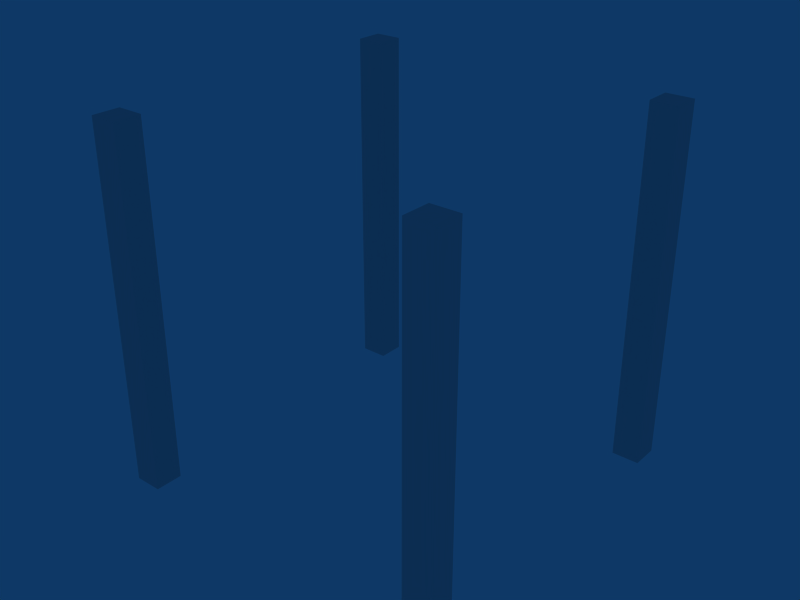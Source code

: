 # Source: p_elevator_body.blend  (saved by Blender 2.49.0; exported with 4.5.12 LTS)
import bpy
from mathutils import Matrix  # noqa: F401  (used for matrix-valued properties, if any)

bpy.ops.wm.read_factory_settings(use_empty=True)
scene = bpy.context.scene
scene.name = 'Scene'

# ---- collections
col_collection_1 = bpy.data.collections.new('Collection 1'); scene.collection.children.link(col_collection_1)

# ---- world
world_world = bpy.data.worlds.new('World'); scene.world = world_world
world_world.color = (0.05656, 0.2208, 0.4)
world_world.use_sun_shadow = False
world_world.sun_shadow_jitter_overblur = 0.0
world_world.cycles.sampling_method = 'MANUAL'
world_world.cycles.sample_map_resolution = 256

# ---- meshes
me_cube_001 = bpy.data.meshes.new('Cube.001')
me_cube_001.from_pydata([(-0.8301, -0.8244, 0.001257), (-0.8301, -0.9779, 0.001257), (-0.9837, -0.9779, 0.001257), (-0.9837, -0.8244, 0.001257), (-0.8301, -0.8244, 1.991), (-0.8301, -0.9779, 1.991), (-0.9837, -0.9779, 1.991), (-0.9837, -0.8244, 1.991), (-0.9837, 0.985, 1.991), (-0.9837, 0.8314, 1.991), (-0.8301, 0.8314, 1.991), (-0.8301, 0.985, 1.991), (-0.9837, 0.985, 0.001257), (-0.9837, 0.8314, 0.001257), (-0.8301, 0.8314, 0.001257), (-0.8301, 0.985, 0.001257), (0.9778, 0.985, 0.001257), (0.9778, 0.8314, 0.001257), (0.8242, 0.8314, 0.001257), (0.8242, 0.985, 0.001257), (0.9778, 0.985, 1.991), (0.9778, 0.8314, 1.991), (0.8242, 0.8314, 1.991), (0.8242, 0.985, 1.991), (0.8242, -0.8244, 1.991), (0.8242, -0.9779, 1.991), (0.9778, -0.9779, 1.991), (0.9778, -0.8244, 1.991), (0.8242, -0.8244, 0.001257), (0.8242, -0.9779, 0.001257), (0.9778, -0.9779, 0.001257), (0.9778, -0.8244, 0.001257)], [], [(0, 1, 2, 3), (4, 7, 6, 5), (0, 4, 5, 1), (1, 5, 6, 2), (2, 6, 7, 3), (4, 0, 3, 7), (11, 15, 12, 8), (13, 9, 8, 12), (14, 10, 9, 13), (15, 11, 10, 14), (11, 8, 9, 10), (15, 14, 13, 12), (16, 17, 18, 19), (20, 23, 22, 21), (16, 20, 21, 17), (17, 21, 22, 18), (18, 22, 23, 19), (20, 16, 19, 23), (27, 31, 28, 24), (29, 25, 24, 28), (30, 26, 25, 29), (31, 27, 26, 30), (27, 24, 25, 26), (31, 30, 29, 28)])
_uv = me_cube_001.uv_layers.new(name='UVTex')
_uv.uv.foreach_set('vector', [0.0783, 0.07824, 0.0783, 6.073e-08, 0.0, 6.073e-08, 0.0, 0.07824, 0.0783, 0.07824, 0.0, 0.07824, 0.0, 1.518e-07, 0.0783, 9.109e-08, 0.3936, 0.004629, 0.3936, 0.9994, 0.507, 0.9994, 0.507, 0.004629, 0.507, 0.004629, 0.507, 0.9994, 0.3943, 0.9994, 0.3943, 0.004629, 0.3943, 0.004629, 0.3943, 0.9994, 0.2809, 0.9994, 0.2809, 0.004629, 0.3936, 0.9994, 0.3936, 0.004629, 0.2809, 0.004629, 0.2809, 0.9994, 0.2865, 0.9994, 0.2865, 0.004628, 0.3991, 0.004628, 0.3991, 0.9994, 0.5117, 0.004628, 0.5117, 0.9994, 0.3991, 0.9994, 0.3991, 0.004628, 0.399, 0.004628, 0.399, 0.9994, 0.5117, 0.9994, 0.5117, 0.004628, 0.2865, 0.004628, 0.2865, 0.9994, 0.399, 0.9994, 0.399, 0.004628, 0.0783, 1.0, 6.078e-08, 1.0, 6.078e-08, 0.9218, 0.0783, 0.9218, 0.0783, 1.0, 0.0783, 0.9218, 6.078e-08, 0.9218, 6.078e-08, 1.0, 1.0, 1.0, 1.0, 0.9218, 0.9217, 0.9218, 0.9217, 1.0, 1.0, 1.0, 0.9217, 1.0, 0.9217, 0.9218, 1.0, 0.9218, 0.4069, 0.004628, 0.4069, 0.9994, 0.2942, 0.9994, 0.2942, 0.004628, 0.2942, 0.004628, 0.2942, 0.9994, 0.4078, 0.9994, 0.4078, 0.004628, 0.4078, 0.004628, 0.4078, 0.9994, 0.5202, 0.9994, 0.5202, 0.004628, 0.4069, 0.9994, 0.4069, 0.004628, 0.5202, 0.004628, 0.5202, 0.9994, 0.5208, 0.9994, 0.5208, 0.004629, 0.4074, 0.004629, 0.4074, 0.9994, 0.294, 0.004629, 0.294, 0.9994, 0.4074, 0.9994, 0.4074, 0.004629, 0.4074, 0.004629, 0.4074, 0.9994, 0.294, 0.9994, 0.294, 0.004629, 0.5208, 0.004629, 0.5208, 0.9994, 0.4074, 0.9994, 0.4074, 0.004629, 1.0, 0.07824, 0.9217, 0.07824, 0.9217, 6.073e-08, 1.0, 0.0, 1.0, 0.07824, 1.0, 0.0, 0.9217, 0.0, 0.9217, 0.07824])
me_cube_001.use_remesh_preserve_volume = False
me_cube_001.use_remesh_preserve_attributes = False
me_cube_001.use_mirror_vertex_groups = False
me_cube_001.update()

# ---- objects
ob_cube = bpy.data.objects.new('Cube', me_cube_001)

# ---- transforms, parenting, visibility, modifiers, constraints
ob_cube.location = (0.0, 0.0, 0.0)
ob_cube.lock_rotations_4d = False
ob_cube.empty_display_type = 'ARROWS'
ob_cube.lineart.crease_threshold = 0.0

# ---- collection membership
col_collection_1.objects.link(ob_cube)

# ---- scene / render settings (as saved in the file)
scene.frame_start = 1; scene.frame_end = 250; scene.frame_set(1)
scene.render.engine = 'BLENDER_EEVEE_NEXT'
scene.render.image_settings.file_format = 'JPEG'
scene.render.image_settings.color_mode = 'RGB'
scene.render.image_settings.compression = 90
scene.render.resolution_x = 800
scene.render.resolution_y = 600
scene.render.pixel_aspect_x = 100.0
scene.render.pixel_aspect_y = 100.0
scene.render.fps = 25
scene.render.dither_intensity = 0.0
scene.render.use_compositing = False
scene.render.use_sequencer = False
scene.render.bake_margin = 2
scene.render.bake_bias = 0.0
scene.render.use_stamp_time = False
scene.render.use_stamp_date = False
scene.render.use_stamp_frame = False
scene.render.use_stamp_camera = False
scene.render.use_stamp_scene = False
scene.render.use_stamp_filename = False
scene.render.use_stamp_render_time = False
scene.render.stamp_font_size = 0
scene.cycles.use_denoising = False
scene.cycles.samples = 10
scene.cycles.sampling_pattern = 'TABULATED_SOBOL'
scene.cycles.light_sampling_threshold = 0.0
scene.cycles.use_adaptive_sampling = False
scene.cycles.use_light_tree = False
scene.cycles.blur_glossy = 0.0
scene.cycles.volume_bounces = 1
scene.cycles.pixel_filter_type = 'GAUSSIAN'
scene.cycles.sample_clamp_indirect = 0.0
scene.view_settings.view_transform = 'Raw'
bpy.context.view_layer.update()

# ---- added for rendering (the .blend has no active camera): camera
cam_auto = bpy.data.cameras.new('AutoCamera')
cam_auto.lens = 50.0
cam_auto.sensor_width = 36.0
cam_auto.clip_end = 1000.0
ob_auto_camera = bpy.data.objects.new('AutoCamera', cam_auto)
scene.collection.objects.link(ob_auto_camera)
ob_auto_camera.location = (3.15627, -3.78752, 3.52343)
ob_auto_camera.rotation_euler = (1.09748, -7.21219e-08, 0.694738)
scene.camera = ob_auto_camera
bpy.context.view_layer.update()
